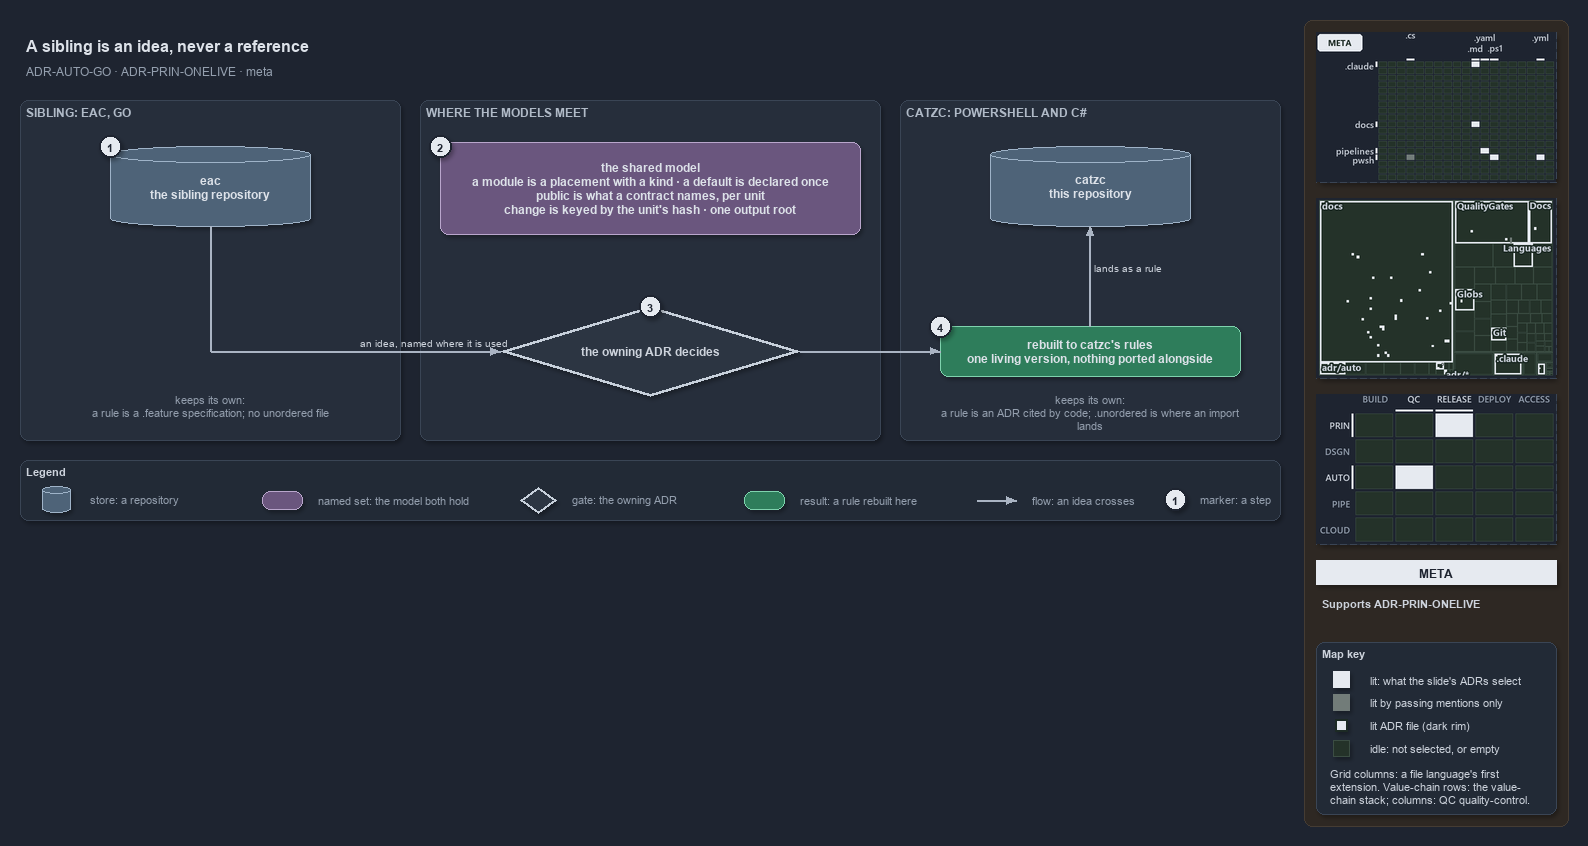

The diagram above was exported from draw.io. Its source (the exported page's mxGraphModel, read from the mxfile embedded in the PNG):
<mxGraphModel dx="1024" dy="768" grid="0" gridSize="10" guides="1" tooltips="1" connect="1" arrows="1" fold="1" page="1" pageScale="1" pageWidth="1572" pageHeight="810" background="#1E2430" math="0" shadow="1">
  <root>
    <mxCell id="0" />
    <mxCell id="1" parent="0" />
    <mxCell id="sidebar-bg" value="" style="rounded=1;arcSize=2;html=1;fillColor=#2E2823;strokeColor=#453C33;shadow=0;" vertex="1" parent="1">
      <mxGeometry x="1304" y="4" width="264" height="806" as="geometry" />
    </mxCell>
    <mxCell id="title" value="A sibling is an idea, never a reference" style="text;html=1;align=left;verticalAlign=middle;fontSize=16;fontStyle=1;fontColor=#DDE2E9;" vertex="1" parent="1">
      <mxGeometry x="20" y="14" width="1260" height="30" as="geometry" />
    </mxCell>
    <mxCell id="subtitle" value="ADR-AUTO-GO &amp;#183; ADR-PRIN-ONELIVE &amp;#183; meta" style="text;html=1;align=left;verticalAlign=middle;fontSize=12;fontColor=#949FAE;" vertex="1" parent="1">
      <mxGeometry x="20" y="44" width="1240" height="20" as="geometry" />
    </mxCell>
    <mxCell id="band-eac" value="SIBLING: EAC, GO" style="rounded=1;html=1;arcSize=3;fillColor=#262E3B;strokeColor=#3A4555;verticalAlign=top;align=left;spacingLeft=8;fontStyle=1;fontSize=12;fontColor=#B0BAC7;" vertex="1" parent="1">
      <mxGeometry x="20" y="84" width="380" height="340" as="geometry" />
    </mxCell>
    <mxCell id="band-meet" value="WHERE THE MODELS MEET" style="rounded=1;html=1;arcSize=3;fillColor=#262E3B;strokeColor=#3A4555;verticalAlign=top;align=left;spacingLeft=8;fontStyle=1;fontSize=12;fontColor=#B0BAC7;" vertex="1" parent="1">
      <mxGeometry x="420" y="84" width="460" height="340" as="geometry" />
    </mxCell>
    <mxCell id="band-catzc" value="CATZC: POWERSHELL AND C#" style="rounded=1;html=1;arcSize=3;fillColor=#262E3B;strokeColor=#3A4555;verticalAlign=top;align=left;spacingLeft=8;fontStyle=1;fontSize=12;fontColor=#B0BAC7;" vertex="1" parent="1">
      <mxGeometry x="900" y="84" width="380" height="340" as="geometry" />
    </mxCell>
    <mxCell id="store-eac" value="&lt;b&gt;eac&lt;/b&gt;&lt;br&gt;the sibling repository" style="shape=cylinder3;boundedLbl=1;backgroundOutline=1;size=8;whiteSpace=wrap;html=1;fillColor=#4E6378;strokeColor=#9FB3C8;fontColor=#DDE2E9;fontSize=12;" vertex="1" parent="1">
      <mxGeometry x="110" y="130" width="200" height="80" as="geometry" />
    </mxCell>
    <mxCell id="note-eac" value="keeps its own:&lt;br&gt;a rule is a .feature specification; no unordered file" style="text;html=1;whiteSpace=wrap;align=center;verticalAlign=top;fontSize=11;fontColor=#949FAE;" vertex="1" parent="1">
      <mxGeometry x="50" y="372" width="320" height="40" as="geometry" />
    </mxCell>
    <mxCell id="set-shared" value="&lt;b&gt;the shared model&lt;/b&gt;&lt;br&gt;a module is a placement with a kind · a default is declared once&lt;br&gt;public is what a contract names, per unit&lt;br&gt;change is keyed by the unit's hash · one output root" style="rounded=1;whiteSpace=wrap;html=1;arcSize=20;fillColor=#6A567E;strokeColor=#B9A6CC;fontColor=#DDE2E9;fontSize=12;" vertex="1" parent="1">
      <mxGeometry x="440" y="126" width="420" height="92" as="geometry" />
    </mxCell>
    <mxCell id="store-catzc" value="&lt;b&gt;catzc&lt;/b&gt;&lt;br&gt;this repository" style="shape=cylinder3;boundedLbl=1;backgroundOutline=1;size=8;whiteSpace=wrap;html=1;fillColor=#4E6378;strokeColor=#9FB3C8;fontColor=#DDE2E9;fontSize=12;" vertex="1" parent="1">
      <mxGeometry x="990" y="130" width="200" height="80" as="geometry" />
    </mxCell>
    <mxCell id="note-catzc" value="keeps its own:&lt;br&gt;a rule is an ADR cited by code; .unordered is where an import lands" style="text;html=1;whiteSpace=wrap;align=center;verticalAlign=top;fontSize=11;fontColor=#949FAE;" vertex="1" parent="1">
      <mxGeometry x="930" y="372" width="320" height="40" as="geometry" />
    </mxCell>
    <mxCell id="gate-adr" value="&lt;b&gt;the owning ADR decides&lt;/b&gt;" style="rhombus;whiteSpace=wrap;html=1;fillColor=#2C3542;strokeColor=#C7D0DB;strokeWidth=3;fontColor=#CDD3DC;fontSize=12;" vertex="1" parent="1">
      <mxGeometry x="500" y="290" width="300" height="90" as="geometry" />
    </mxCell>
    <mxCell id="result-rebuilt" value="&lt;b&gt;rebuilt to catzc's rules&lt;/b&gt;&lt;br&gt;one living version, nothing ported alongside" style="rounded=1;whiteSpace=wrap;html=1;arcSize=20;fillColor=#2E7D5B;strokeColor=#7FD3AE;fontColor=#DDE2E9;fontSize=12;" vertex="1" parent="1">
      <mxGeometry x="940" y="310" width="300" height="50" as="geometry" />
    </mxCell>
    <mxCell id="p-eac-turn" value="" style="text;html=1;strokeColor=none;fillColor=none;" vertex="1" parent="1">
      <mxGeometry x="210" y="335" width="1" height="1" as="geometry" />
    </mxCell>
    <mxCell id="e-eac-turn" value="" style="edgeStyle=orthogonalEdgeStyle;rounded=1;html=1;endArrow=none;strokeColor=#AAB4C3;shadow=0;exitX=0.5;exitY=1;exitDx=0;exitDy=0;" edge="1" parent="1" source="store-eac" target="p-eac-turn">
      <mxGeometry relative="1" as="geometry" />
    </mxCell>
    <mxCell id="e-eac-gate" value="an idea, named where it is used" style="edgeStyle=orthogonalEdgeStyle;rounded=1;html=1;fontSize=10;fontColor=#CDD3DC;endArrow=block;strokeColor=#AAB4C3;labelBackgroundColor=#1E2430;shadow=0;entryX=0;entryY=0.5;entryDx=0;entryDy=0;" edge="1" parent="1" source="p-eac-turn" target="gate-adr">
      <mxGeometry relative="1" as="geometry" />
    </mxCell>
    <mxCell id="e-gate-result" value="" style="edgeStyle=orthogonalEdgeStyle;rounded=1;html=1;fontSize=10;fontColor=#CDD3DC;endArrow=block;strokeColor=#AAB4C3;labelBackgroundColor=#1E2430;shadow=0;exitX=1;exitY=0.5;exitDx=0;exitDy=0;entryX=0;entryY=0.5;entryDx=0;entryDy=0;" edge="1" parent="1" source="gate-adr" target="result-rebuilt">
      <mxGeometry relative="1" as="geometry" />
    </mxCell>
    <mxCell id="e-result-catzc" value="lands as a rule" style="edgeStyle=orthogonalEdgeStyle;rounded=1;html=1;fontSize=10;fontColor=#CDD3DC;endArrow=block;strokeColor=#AAB4C3;labelBackgroundColor=#1E2430;shadow=0;exitX=0.5;exitY=0;exitDx=0;exitDy=0;entryX=0.5;entryY=1;entryDx=0;entryDy=0;" edge="1" parent="1" source="result-rebuilt" target="store-catzc">
      <mxGeometry relative="1" as="geometry" />
    </mxCell>
    <mxCell id="mark-1" value="1" style="ellipse;html=1;fillColor=#E6EAF0;strokeColor=#1E2430;strokeWidth=2;fontColor=#1E2430;fontStyle=1;fontSize=11;" vertex="1" parent="1">
      <mxGeometry x="99" y="119" width="22" height="22" as="geometry" />
    </mxCell>
    <mxCell id="mark-2" value="2" style="ellipse;html=1;fillColor=#E6EAF0;strokeColor=#1E2430;strokeWidth=2;fontColor=#1E2430;fontStyle=1;fontSize=11;" vertex="1" parent="1">
      <mxGeometry x="429" y="119" width="22" height="22" as="geometry" />
    </mxCell>
    <mxCell id="mark-3" value="3" style="ellipse;html=1;fillColor=#E6EAF0;strokeColor=#1E2430;strokeWidth=2;fontColor=#1E2430;fontStyle=1;fontSize=11;" vertex="1" parent="1">
      <mxGeometry x="639" y="279" width="22" height="22" as="geometry" />
    </mxCell>
    <mxCell id="mark-4" value="4" style="ellipse;html=1;fillColor=#E6EAF0;strokeColor=#1E2430;strokeWidth=2;fontColor=#1E2430;fontStyle=1;fontSize=11;" vertex="1" parent="1">
      <mxGeometry x="929" y="299" width="22" height="22" as="geometry" />
    </mxCell>
    <mxCell id="legend" value="&lt;b&gt;Legend&lt;/b&gt;" style="rounded=1;whiteSpace=wrap;html=1;arcSize=6;fillColor=#222A36;strokeColor=#3A4555;align=left;verticalAlign=top;spacing=8;fontSize=11;fontColor=#CDD3DC;" vertex="1" parent="1">
      <mxGeometry x="20" y="444" width="1260" height="60" as="geometry" />
    </mxCell>
    <mxCell id="lg-0-s" value="" style="shape=cylinder3;size=4;html=1;fillColor=#4E6378;strokeColor=#9FB3C8;" vertex="1" parent="1">
      <mxGeometry x="42" y="470" width="28" height="26" as="geometry" />
    </mxCell>
    <mxCell id="lg-0-t" value="store: a repository" style="text;html=1;align=left;verticalAlign=middle;fontSize=11;fontColor=#949FAE;" vertex="1" parent="1">
      <mxGeometry x="84" y="473" width="170" height="20" as="geometry" />
    </mxCell>
    <mxCell id="lg-1-s" value="" style="rounded=1;html=1;arcSize=20;fillColor=#6A567E;strokeColor=#B9A6CC;" vertex="1" parent="1">
      <mxGeometry x="262" y="475" width="40" height="18" as="geometry" />
    </mxCell>
    <mxCell id="lg-1-t" value="named set: the model both hold" style="text;html=1;align=left;verticalAlign=middle;fontSize=11;fontColor=#949FAE;" vertex="1" parent="1">
      <mxGeometry x="312" y="473" width="200" height="20" as="geometry" />
    </mxCell>
    <mxCell id="lg-2-s" value="" style="rhombus;html=1;fillColor=#2C3542;strokeColor=#C7D0DB;strokeWidth=2;" vertex="1" parent="1">
      <mxGeometry x="520" y="471" width="36" height="26" as="geometry" />
    </mxCell>
    <mxCell id="lg-2-t" value="gate: the owning ADR" style="text;html=1;align=left;verticalAlign=middle;fontSize=11;fontColor=#949FAE;" vertex="1" parent="1">
      <mxGeometry x="566" y="473" width="170" height="20" as="geometry" />
    </mxCell>
    <mxCell id="lg-3-s" value="" style="rounded=1;html=1;arcSize=20;fillColor=#2E7D5B;strokeColor=#7FD3AE;" vertex="1" parent="1">
      <mxGeometry x="744" y="475" width="40" height="18" as="geometry" />
    </mxCell>
    <mxCell id="lg-3-t" value="result: a rule rebuilt here" style="text;html=1;align=left;verticalAlign=middle;fontSize=11;fontColor=#949FAE;" vertex="1" parent="1">
      <mxGeometry x="794" y="473" width="170" height="20" as="geometry" />
    </mxCell>
    <mxCell id="lg-4-a" value="" style="text;html=1;strokeColor=none;fillColor=none;" vertex="1" parent="1">
      <mxGeometry x="976" y="484" width="1" height="1" as="geometry" />
    </mxCell>
    <mxCell id="lg-4-b" value="" style="text;html=1;strokeColor=none;fillColor=none;" vertex="1" parent="1">
      <mxGeometry x="1016" y="484" width="1" height="1" as="geometry" />
    </mxCell>
    <mxCell id="lg-4-e" value="" style="edgeStyle=orthogonalEdgeStyle;rounded=1;html=1;endArrow=block;strokeColor=#AAB4C3;shadow=0;" edge="1" parent="1" source="lg-4-a" target="lg-4-b">
      <mxGeometry relative="1" as="geometry" />
    </mxCell>
    <mxCell id="lg-4-t" value="flow: an idea crosses" style="text;html=1;align=left;verticalAlign=middle;fontSize=11;fontColor=#949FAE;" vertex="1" parent="1">
      <mxGeometry x="1026" y="473" width="130" height="20" as="geometry" />
    </mxCell>
    <mxCell id="lg-5-s" value="1" style="ellipse;html=1;fillColor=#E6EAF0;strokeColor=#1E2430;strokeWidth=2;fontColor=#1E2430;fontStyle=1;fontSize=11;" vertex="1" parent="1">
      <mxGeometry x="1164" y="472" width="22" height="22" as="geometry" />
    </mxCell>
    <mxCell id="lg-5-t" value="marker: a step" style="text;html=1;align=left;verticalAlign=middle;fontSize=11;fontColor=#949FAE;" vertex="1" parent="1">
      <mxGeometry x="1194" y="473" width="84" height="20" as="geometry" />
    </mxCell>
    <mxCell id="minimap-grid" value="" style="shape=image;imageAspect=0;rounded=1;arcSize=4;whiteSpace=wrap;html=1;fillColor=#262E3B;strokeColor=#3A4555;dashed=1;fontColor=#949FAE;fontSize=11;image=data:image/png,(base64 omitted: 11164 chars);" vertex="1" parent="1">
      <mxGeometry x="1316" y="16" width="240" height="150" as="geometry" />
    </mxCell>
    <mxCell id="minimap-tree" value="" style="shape=image;imageAspect=0;rounded=1;arcSize=4;whiteSpace=wrap;html=1;fillColor=#262E3B;strokeColor=#3A4555;dashed=1;fontColor=#949FAE;fontSize=11;image=data:image/png,(base64 omitted: 20924 chars);" vertex="1" parent="1">
      <mxGeometry x="1316" y="182" width="240" height="180" as="geometry" />
    </mxCell>
    <mxCell id="minimap-chain" value="" style="shape=image;imageAspect=0;rounded=1;arcSize=4;whiteSpace=wrap;html=1;fillColor=#262E3B;strokeColor=#3A4555;dashed=1;fontColor=#949FAE;fontSize=11;image=data:image/png,(base64 omitted: 13424 chars);" vertex="1" parent="1">
      <mxGeometry x="1316" y="378" width="240" height="150" as="geometry" />
    </mxCell>
    <mxCell id="lens-badge" value="META" style="rounded=0;whiteSpace=wrap;html=1;align=center;verticalAlign=middle;fontSize=12;fontStyle=1;fontColor=#1E2430;fillColor=#E6EAF0;strokeColor=none;" vertex="1" parent="1">
      <mxGeometry x="1316" y="544" width="240" height="24" as="geometry" />
    </mxCell>
    <mxCell id="supports" value="&lt;b&gt;Supports&lt;/b&gt; ADR-PRIN-ONELIVE" style="text;html=1;whiteSpace=wrap;align=left;verticalAlign=top;fontSize=11;fontColor=#CDD3DC;" vertex="1" parent="1">
      <mxGeometry x="1316" y="576" width="240" height="38" as="geometry" />
    </mxCell>
    <mxCell id="mapkey" value="&lt;b&gt;Map key&lt;/b&gt;" style="rounded=1;arcSize=6;whiteSpace=wrap;html=1;align=left;verticalAlign=top;fontSize=11;fontColor=#CDD3DC;fillColor=#222A36;strokeColor=#3A4555;spacingLeft=8;spacingTop=2;" vertex="1" parent="1">
      <mxGeometry x="1316" y="626" width="240" height="172" as="geometry" />
    </mxCell>
    <mxCell id="mapkey-lit" value="" style="rounded=0;html=1;fillColor=#E6EAF0;strokeColor=#E6EAF0;" vertex="1" parent="1">
      <mxGeometry x="1333.0" y="655.0" width="16" height="16" as="geometry" />
    </mxCell>
    <mxCell id="mapkey-lit-text" value="lit: what the slide's ADRs select" style="text;html=1;align=left;verticalAlign=middle;fontSize=11;fontColor=#CDD3DC;" vertex="1" parent="1">
      <mxGeometry x="1364" y="653" width="184" height="20" as="geometry" />
    </mxCell>
    <mxCell id="mapkey-touched" value="" style="rounded=0;html=1;fillColor=#727C79;strokeColor=#727C79;" vertex="1" parent="1">
      <mxGeometry x="1333.0" y="678.0" width="16" height="16" as="geometry" />
    </mxCell>
    <mxCell id="mapkey-touched-text" value="lit by passing mentions only" style="text;html=1;align=left;verticalAlign=middle;fontSize=11;fontColor=#CDD3DC;" vertex="1" parent="1">
      <mxGeometry x="1364" y="676" width="184" height="20" as="geometry" />
    </mxCell>
    <mxCell id="mapkey-adr" value="" style="rounded=0;html=1;fillColor=#E6EAF0;strokeColor=#1C2A24;strokeWidth=2;" vertex="1" parent="1">
      <mxGeometry x="1335.0" y="703.0" width="12" height="12" as="geometry" />
    </mxCell>
    <mxCell id="mapkey-adr-text" value="lit ADR file (dark rim)" style="text;html=1;align=left;verticalAlign=middle;fontSize=11;fontColor=#CDD3DC;" vertex="1" parent="1">
      <mxGeometry x="1364" y="699" width="184" height="20" as="geometry" />
    </mxCell>
    <mxCell id="mapkey-idle" value="" style="rounded=0;html=1;fillColor=#243229;strokeColor=#3B4D43;" vertex="1" parent="1">
      <mxGeometry x="1333.0" y="724.0" width="16" height="16" as="geometry" />
    </mxCell>
    <mxCell id="mapkey-idle-text" value="idle: not selected, or empty" style="text;html=1;align=left;verticalAlign=middle;fontSize=11;fontColor=#CDD3DC;" vertex="1" parent="1">
      <mxGeometry x="1364" y="722" width="184" height="20" as="geometry" />
    </mxCell>
    <mxCell id="mapkey-codes" value="Grid columns: a file language's first&lt;br&gt;extension. Value-chain rows: the value-&lt;br&gt;chain stack; columns: QC quality-control." style="text;html=1;align=left;verticalAlign=top;whiteSpace=wrap;fontSize=11;fontColor=#CDD3DC;" vertex="1" parent="1">
      <mxGeometry x="1324" y="746" width="224" height="46" as="geometry" />
    </mxCell>
  </root>
</mxGraphModel>